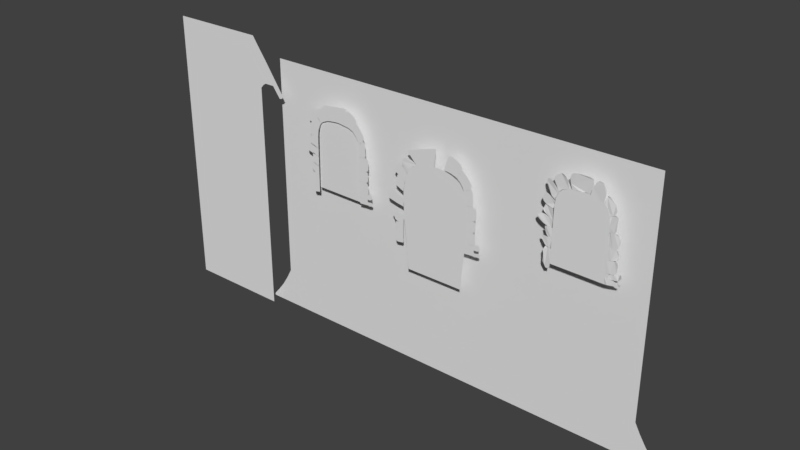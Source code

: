 # Source: Level2A_006.blend  (saved by Blender 2.79.0; exported with 4.5.12 LTS)
import bpy
from mathutils import Matrix  # noqa: F401  (used for matrix-valued properties, if any)

bpy.ops.wm.read_factory_settings(use_empty=True)
scene = bpy.context.scene
scene.name = 'Scene'

# ---- collections
col_collection_1 = bpy.data.collections.new('Collection 1'); scene.collection.children.link(col_collection_1)

# ---- world
world_world = bpy.data.worlds.new('World'); scene.world = world_world
world_world.color = (0.05088, 0.05088, 0.05088)
world_world.use_sun_shadow = False
world_world.sun_shadow_jitter_overblur = 0.0
world_world.cycles.sampling_method = 'MANUAL'

# ---- meshes
me_plane_007 = bpy.data.meshes.new('Plane.007')
me_plane_007.from_pydata([(1.009, -8.051, -6.671e-07), (5.286, -6.471, -5.267e-07), (1.217, -5.22, -5.998e-07), (3.877, -4.519, -5.375e-07), (2.422, -5.033, -5.73e-07), (1.93, -5.14, -5.849e-07), (2.905, -4.877, -5.634e-07), (1.114, -6.662, -6.349e-07), (1.006, -7.959, -6.66e-07), (3.183, -7.311, -5.983e-07), (1.122, -8.046, -6.648e-07), (1.03, -7.552, -6.57e-07), (1.733, -7.835, -6.457e-07), (4.297, -6.873, -5.632e-07), (4.647, -5.494, -5.32e-07), (5.321, -6.346, -5.272e-07), (5.185, -6.553, -5.341e-07), (5.233, -5.269, -0.02134), (6.112, -4.003, -0.001596), (3.942, -4.572, -0.01229), (5.321, -2.699, -0.03023), (6.016, -4.905, -0.03015), (6.166, -4.484, -0.01165), (5.682, -5.184, -0.03732), (4.753, -5.158, 0.004656), (4.325, -4.923, 0.01686), (4.278, -4.34, -0.03101), (4.026, -4.667, 0.007037), (4.072, -4.472, -0.02569), (4.738, -3.943, -0.04931), (4.598, -4.135, -0.03711), (4.955, -3.575, -0.06082), (5.068, -3.346, -0.0606), (5.913, -3.555, -0.005278), (5.675, -3.223, -0.016), (5.242, -2.863, -0.04738), (7.302, -2.707, -6.289e-07), (5.659, -1.449, -5.171e-07), (6.423, -4.246, -5.988e-07), (5.318, -2.708, -4.577e-07), (5.496, -2.123, -4.914e-07), (5.427, -2.341, -4.677e-07), (5.579, -1.872, -5.121e-07), (6.089, -3.803, -5.568e-07), (6.377, -4.211, -5.939e-07), (6.692, -4.037, -6.302e-07), (6.467, -4.218, -6.016e-07), (7.035, -3.422, -6.352e-07), (6.838, -2.29, -5.933e-07), (7.191, -3.008, -6.325e-07), (7.29, -2.796, -6.306e-07), (7.292, -2.613, -6.226e-07), (8.154, 2.004, -3.367e-07), (5.909, 2.646, -2.818e-07), (7.999, 0.4887, -3.576e-07), (5.897, 1.341, -2.782e-07), (7.546, 0.6362, -3.42e-07), (8.144, 0.9519, -3.548e-07), (8.044, 0.5422, -3.593e-07), (7.919, 0.4903, -3.553e-07), (8.241, 1.523, -3.468e-07), (6.917, 2.429, -3.015e-07), (8.232, 1.849, -3.407e-07), (8.046, 2.105, -3.309e-07), (8.181, 1.237, -3.508e-07), (8.117, 0.7385, -3.578e-07), (6.994, -0.4369, -5.539e-07), (5.959, 0.1916, -5.002e-07), (6.804, -2.212, -5.983e-07), (5.711, -1.466, -5.285e-07), (6.383, -1.958, -5.731e-07), (6.966, -1.492, -5.723e-07), (6.856, -2.168, -6.009e-07), (6.725, -2.195, -5.946e-07), (7.073, -0.9263, -5.647e-07), (6.302, 0.01653, -5.161e-07), (7.07, -0.5983, -5.585e-07), (6.888, -0.3279, -5.473e-07), (7.008, -1.208, -5.684e-07), (6.919, -1.874, -5.906e-07), (7.227, 5.164, -5.028e-08), (5.918, 5.651, -9.418e-09), (7.168, 3.749, -6.202e-08), (5.894, 4.215, -1.761e-08), (6.237, 4.117, -2.655e-08), (7.602, 4.27, -5.409e-08), (7.292, 3.826, -6.163e-08), (7.028, 3.8, -5.521e-08), (7.384, 4.783, -5.134e-08), (6.35, 5.583, -1.563e-08), (7.321, 4.911, -6.319e-08), (7.056, 5.287, -4.247e-08), (7.576, 4.518, -5.345e-08), (7.472, 4.045, -5.815e-08), (7.286, 5.046, -5.598e-08), (7.0, 8.7, 5.807e-07), (5.91, 7.839, 5.026e-07), (7.096, 5.472, 4.873e-07), (5.917, 5.654, 5.038e-07), (6.365, 5.58, 4.971e-07), (6.614, 5.47, 4.871e-07), (6.148, 5.619, 5.006e-07), (6.782, 5.42, 4.826e-07), (6.939, 5.437, 4.841e-07), (7.048, 7.086, 5.34e-07), (7.097, 7.873, 5.555e-07), (7.077, 6.279, 5.107e-07), (7.12, 8.329, 5.719e-07), (7.04, 6.678, 5.219e-07), (7.048, 7.464, 5.434e-07), (7.13, 5.86, 4.976e-07), (7.078, 8.524, 5.771e-07), (7.118, 8.101, 5.637e-07), (7.063, 7.669, 5.494e-07), (7.039, 7.275, 5.387e-07), (7.053, 6.882, 5.28e-07), (6.533, 8.724, 5.829e-07), (6.158, 8.655, 5.766e-07), (6.858, 8.762, 5.863e-07), (5.886, 8.428, 5.56e-07), (6.703, 8.759, 5.861e-07), (6.346, 8.687, 5.795e-07), (5.987, 8.634, 5.747e-07), (-0.1845, -5.241, -5.614e-07), (-2.128, -4.718, -5.14e-07), (-0.7005, -7.212, -5.406e-07), (-2.886, -6.401, -4.385e-07), (-1.209, -5.106, -5.492e-07), (-1.703, -4.911, -5.314e-07), (-0.8104, -5.174, -5.553e-07), (-2.83, -6.126, -4.448e-07), (-2.644, -6.796, -4.744e-07), (-2.802, -6.607, -4.572e-07), (-1.813, -7.468, -5.352e-07), (-2.276, -7.172, -5.084e-07), (-2.503, -6.99, -4.919e-07), (-1.439, -7.632, -5.501e-07), (-0.4654, -6.377, -5.504e-07), (-1.047, -7.66, -5.527e-07), (-0.9108, -7.571, -5.445e-07), (-1.205, -7.688, -5.552e-07), (-0.769, -7.453, -5.482e-07), (-4.212, -4.364, -2.539e-07), (-2.626, -5.693, -4.028e-07), (-3.077, -3.237, -3.797e-07), (-2.116, -4.719, -5.141e-07), (-2.689, -4.093, -4.573e-07), (-2.941, -3.625, -4.149e-07), (-2.427, -4.4, -4.852e-07), (-4.229, -4.1, -2.611e-07), (-3.915, -4.882, -3.009e-07), (-4.086, -4.671, -2.817e-07), (-3.273, -5.713, -3.762e-07), (-3.519, -5.449, -3.522e-07), (-3.692, -5.193, -3.291e-07), (-3.078, -5.921, -3.95e-07), (-2.469, -5.376, -4.596e-07), (-2.879, -6.06, -4.076e-07), (-2.793, -6.023, -4.042e-07), (-2.995, -6.026, -4.045e-07), (-2.724, -5.939, -4.108e-07), (-4.008, -3.613, -3.154e-07), (-4.153, -3.875, -2.9e-07), (-4.253, -4.233, -2.576e-07), (-3.595, -3.336, -3.395e-07), (-3.811, -3.458, -3.26e-07), (-3.379, -3.227, -3.543e-07), (-4.52, -1.812, -2.254e-08), (-3.49, -3.255, -1.818e-07), (-3.231, -0.9959, -1.766e-07), (-3.078, -3.232, -3.793e-07), (-3.207, -2.176, -2.836e-07), (-3.215, -1.666, -2.373e-07), (-3.154, -2.589, -3.21e-07), (-4.506, -1.439, -2.219e-08), (-4.468, -2.604, -9.435e-08), (-4.485, -2.237, -6.109e-08), (-4.361, -3.476, -1.734e-07), (-4.424, -3.262, -1.54e-07), (-4.459, -3.013, -1.314e-07), (-4.251, -3.607, -1.853e-07), (-3.38, -3.223, -2.645e-07), (-4.072, -3.647, -1.889e-07), (-3.905, -3.518, -1.772e-07), (-4.175, -3.652, -1.893e-07), (-3.689, -3.355, -1.767e-07), (-4.369, -1.166, -9.363e-08), (-4.446, -1.338, -6.001e-08), (-4.518, -1.543, -1.377e-08), (-3.713, -1.056, -1.328e-07), (-3.961, -1.092, -1.115e-07), (-3.468, -1.01, -1.533e-07), (-4.439, -1.276, -7.894e-08), (-4.474, -1.405, -4.147e-08), (-4.19, -1.114, -1.012e-07), (-3.244, 1.202, 4.33e-07), (-4.885, 0.8536, 3.99e-07), (-3.228, -0.9472, 4.218e-07), (-4.927, -0.9489, 4.197e-07), (-3.712, -1.041, 4.133e-07), (-3.47, -0.9906, 4.178e-07), (-4.431, -1.157, 4.027e-07), (-4.086, -1.089, 4.089e-07), (-4.722, -1.057, 4.118e-07), (-4.576, -1.107, 4.072e-07), (-4.868, -1.007, 4.163e-07), (-5.03, -0.4666, 4.209e-07), (-4.963, -0.8706, 4.209e-07), (-5.056, 0.4644, 4.179e-07), (-5.012, -0.6686, 4.209e-07), (-5.061, 0.04784, 4.209e-07), (-5.002, 0.7454, 4.064e-07), (-4.704, 0.972, 4.04e-07), (-4.526, 1.068, 4.127e-07), (-3.885, 1.148, 4.24e-07), (-4.206, 1.118, 4.193e-07), (-3.228, 2.579, 6.266e-07), (-4.941, 2.484, 5.983e-07), (-3.211, 1.228, 5.805e-07), (-4.932, 1.105, 5.674e-07), (-3.695, 1.169, 5.705e-07), (-3.453, 1.2, 5.759e-07), (-4.414, 1.095, 5.58e-07), (-4.07, 1.138, 5.653e-07), (-4.719, 1.039, 5.579e-07), (-4.571, 1.065, 5.577e-07), (-4.832, 1.049, 5.613e-07), (-4.962, 1.53, 5.874e-07), (-4.952, 1.268, 5.801e-07), (-4.977, 2.123, 6.003e-07), (-4.952, 1.403, 5.841e-07), (-4.968, 1.853, 5.958e-07), (-4.993, 2.37, 5.998e-07), (-4.866, 2.626, 6.113e-07), (-4.723, 2.735, 6.26e-07), (-3.92, 2.867, 6.449e-07), (-4.614, 2.823, 6.385e-07), (-3.246, 2.908, 6.531e-07), (-4.267, 2.849, 6.415e-07), (-3.262, 4.409, 7.925e-07), (-5.044, 4.474, 7.786e-07), (-3.243, 2.932, 7.35e-07), (-4.89, 3.035, 7.424e-07), (-3.704, 2.882, 7.258e-07), (-3.469, 2.909, 7.308e-07), (-4.451, 2.842, 7.163e-07), (-4.107, 2.852, 7.207e-07), (-4.747, 2.874, 7.243e-07), (-4.601, 2.832, 7.179e-07), (-4.832, 2.956, 7.342e-07), (-4.966, 3.36, 7.533e-07), (-4.914, 3.117, 7.477e-07), (-5.012, 3.953, 7.662e-07), (-4.949, 3.238, 7.504e-07), (-4.994, 3.683, 7.616e-07), (-5.028, 4.2, 7.657e-07), (-5.025, 4.561, 7.867e-07), (-4.965, 4.637, 7.984e-07), (-3.945, 4.867, 8.262e-07), (-4.812, 4.735, 8.118e-07), (-3.286, 4.907, 8.343e-07), (-4.292, 4.849, 8.229e-07), (-3.312, 5.618, 4.401e-07), (-5.665, 5.222, 3.748e-07), (-3.275, 4.888, 4.236e-07), (-5.606, 4.584, 4.255e-07), (-4.703, 4.737, 4.274e-07), (-3.874, 4.869, 4.293e-07), (-3.574, 4.881, 4.267e-07), (-4.176, 4.844, 4.307e-07), (-5.167, 4.556, 4.17e-07), (-4.945, 4.655, 4.23e-07), (-5.326, 4.479, 4.129e-07), (-5.255, 4.51, 4.143e-07), (-5.496, 4.504, 4.167e-07), (-5.411, 4.48, 4.138e-07), (-5.561, 4.533, 4.201e-07), (-5.666, 4.907, 4.005e-07), (-5.64, 4.748, 4.132e-07), (-5.684, 5.073, 3.884e-07), (-5.687, 5.147, 3.816e-07), (-5.014, 5.504, 4.15e-07), (-5.484, 5.415, 3.997e-07), (-3.902, 5.577, 4.29e-07), (-5.61, 5.338, 3.89e-07), (-4.199, 5.549, 4.228e-07), (-5.332, 5.482, 4.094e-07), (-3.604, 5.599, 4.346e-07), (-3.337, 6.561, 5.124e-07), (-5.779, 6.164, 4.471e-07), (-3.316, 5.624, 4.904e-07), (-5.43, 5.814, 5.37e-07), (-4.816, 5.516, 4.98e-07), (-3.899, 5.582, 4.939e-07), (-3.597, 5.611, 4.929e-07), (-4.196, 5.554, 4.951e-07), (-4.867, 5.806, 5.303e-07), (-4.85, 5.665, 5.145e-07), (-4.996, 5.905, 5.422e-07), (-4.904, 5.877, 5.382e-07), (-5.174, 5.873, 5.408e-07), (-5.09, 5.901, 5.427e-07), (-5.297, 5.831, 5.378e-07), (-5.67, 5.839, 4.884e-07), (-5.547, 5.805, 5.09e-07), (-5.784, 5.928, 4.66e-07), (-5.795, 6.087, 4.536e-07), (-5.039, 6.446, 4.873e-07), (-5.558, 6.357, 4.688e-07), (-3.927, 6.52, 5.013e-07), (-5.724, 6.28, 4.613e-07), (-4.224, 6.492, 4.951e-07), (-5.357, 6.425, 4.817e-07), (-3.629, 6.541, 5.069e-07), (-5.743, 5.874, 4.746e-07), (-5.799, 6.004, 4.595e-07), (-4.508, 5.536, 5.055e-07), (-4.361, 5.547, 4.96e-07), (-4.693, 5.522, 4.969e-07)], [], [(0, 8, 11, 7, 2, 5, 4, 6, 3, 14, 15, 1, 16, 13, 9, 12, 10), (17, 24, 25, 27, 19, 28, 26, 30, 29, 31, 32, 35, 20, 34, 33, 18, 22, 21, 23), (36, 50, 49, 47, 45, 46, 38, 44, 43, 39, 41, 40, 42, 37, 48, 51), (52, 62, 60, 64, 57, 65, 58, 54, 59, 56, 55, 53, 61, 63), (66, 76, 74, 78, 71, 79, 72, 68, 73, 70, 69, 67, 75, 77), (80, 94, 90, 88, 92, 85, 93, 86, 82, 87, 84, 83, 81, 89, 91), (95, 111, 107, 112, 105, 113, 109, 114, 104, 115, 108, 106, 110, 97, 103, 102, 100, 99, 101, 98, 96, 119, 122, 117, 121, 116, 120, 118), (123, 137, 125, 141, 139, 138, 140, 136, 133, 134, 135, 131, 132, 126, 130, 124, 128, 127, 129), (145, 156, 143, 160, 158, 157, 159, 155, 152, 153, 154, 150, 151, 142, 163, 149, 162, 161, 165, 164, 166, 144, 147, 146, 148), (170, 181, 168, 185, 183, 182, 184, 180, 177, 178, 179, 175, 176, 167, 188, 174, 193, 187, 192, 186, 194, 190, 189, 191, 169, 172, 171, 173), (195, 197, 200, 199, 202, 201, 204, 203, 205, 198, 207, 209, 206, 210, 208, 211, 196, 212, 213, 215, 214), (216, 218, 221, 220, 223, 222, 225, 224, 226, 219, 228, 230, 227, 231, 229, 232, 217, 233, 234, 236, 238, 235, 237), (239, 241, 244, 243, 246, 245, 248, 247, 249, 242, 251, 253, 250, 254, 252, 255, 240, 256, 257, 259, 261, 258, 260), (262, 264, 268, 267, 269, 266, 271, 270, 273, 272, 275, 274, 276, 265, 278, 277, 279, 280, 263, 284, 282, 286, 281, 285, 283, 287), (288, 290, 294, 293, 295, 317, 316, 318, 292, 297, 296, 299, 298, 301, 300, 302, 291, 304, 303, 314, 305, 315, 306, 289, 310, 308, 312, 307, 311, 309, 313)])
me_plane_007.use_remesh_preserve_volume = False
me_plane_007.use_remesh_preserve_attributes = False
me_plane_007.use_mirror_vertex_groups = False
me_plane_007.update()
me_plane_006 = bpy.data.meshes.new('Plane.006')
me_plane_006.from_pydata([(-0.7859, -1.0, 0.0), (0.7859, -1.0, 0.0), (-0.7817, 0.9229, 3.369e-09), (0.7817, 0.9229, 3.369e-09), (0.0, 1.15, -6.548e-09), (-0.4899, 1.095, -4.132e-09), (0.4899, 1.095, -4.132e-09), (-0.6903, 1.017, -7.629e-10), (0.25, 1.138, -6.04e-09), (-0.25, 1.138, -6.04e-09), (0.6903, 1.017, -7.629e-10), (-0.743, 0.968, 1.399e-09), (0.125, 1.145, -6.357e-09), (-0.375, 1.119, -5.213e-09), (0.5926, 1.058, -2.543e-09), (-0.5926, 1.058, -2.543e-09), (0.375, 1.119, -5.213e-09), (-0.125, 1.145, -6.357e-09), (0.743, 0.968, 1.399e-09), (-0.92, 0.0, -8.882e-16), (-0.8394, -0.5, 0.0), (-0.9426, 0.5, 8.882e-16), (0.92, 0.0, -8.882e-16), (0.9426, 0.5, 8.882e-16), (0.8394, -0.5, 0.0), (0.8864, 0.7115, 1.685e-09), (0.8396, 0.8172, 2.527e-09), (0.92, 0.6057, 8.424e-10), (-0.8887, 0.7115, 1.685e-09), (-0.9222, 0.6057, 8.424e-10), (-0.8418, 0.8172, 2.527e-09)], [], [(0, 1, 24, 22, 23, 27, 25, 26, 3, 18, 10, 14, 6, 16, 8, 12, 4, 17, 9, 13, 5, 15, 7, 11, 2, 30, 28, 29, 21, 19, 20)])
me_plane_006.use_remesh_preserve_volume = False
me_plane_006.use_remesh_preserve_attributes = False
me_plane_006.use_mirror_vertex_groups = False
me_plane_006.update()
me_plane_005 = bpy.data.meshes.new('Plane.005')
me_plane_005.from_pydata([(-0.8459, -0.9394, -2.648e-09), (0.7534, -0.9587, -1.807e-09), (-0.8224, 0.6745, 1.423e-08), (0.73, 0.6745, 1.423e-08), (-0.04622, 1.294, -1.286e-08), (-0.446, 1.249, -1.09e-08), (0.3536, 1.249, -1.09e-08), (-0.7654, 0.9674, 1.427e-09), (0.1787, 1.274, -1.197e-08), (-0.2711, 1.278, -1.217e-08), (0.6729, 0.9674, 1.427e-09), (-0.1462, 1.289, -1.263e-08), (0.05373, 1.289, -1.263e-08), (0.7147, 0.8209, 7.827e-09), (-0.8071, 0.8209, 7.827e-09), (0.7031, 0.8942, 4.627e-09), (-0.7955, 0.8942, 4.627e-09), (0.599, 1.108, -4.735e-09), (0.5234, 1.179, -7.815e-09), (0.6445, 1.038, -1.654e-09), (-0.6914, 1.108, -4.735e-09), (-0.7369, 1.038, -1.654e-09), (-0.6159, 1.179, -7.815e-09)], [], [(0, 1, 3, 13, 15, 10, 19, 17, 18, 6, 8, 12, 4, 11, 9, 5, 22, 20, 21, 7, 16, 14, 2)])
me_plane_005.use_remesh_preserve_volume = False
me_plane_005.use_remesh_preserve_attributes = False
me_plane_005.use_mirror_vertex_groups = False
me_plane_005.update()
me_plane_003 = bpy.data.meshes.new('Plane.003')
me_plane_003.from_pydata([(-1.907, -1.605, -5.655e-08), (2.552, -1.113, -1.486e-08), (-1.212, 1.114, 5.476e-10), (1.513, 1.144, 1.974e-09), (0.0, 1.0, 0.0), (-0.5, 1.016, -7.203e-10), (0.5, 1.033, -1.441e-09), (-1.562, -0.2713, -2.946e-08), (-1.894, -1.514, -5.56e-08), (0.3486, -1.417, -3.779e-08), (-1.795, -1.627, -5.685e-08), (-1.8, -1.122, -4.79e-08), (-1.161, -1.572, -5.182e-08), (1.515, -1.263, -2.844e-08), (2.097, 0.0001931, -7.814e-09), (2.608, -0.9995, -1.637e-08), (2.439, -1.168, -1.986e-08), (3.875, 3.423, 5.941e-08), (3.32, 2.037, -6.622e-08), (5.927, 1.49, 3.489e-08), (4.742, 0.03451, -9.856e-08), (3.7, 2.815, 4.313e-09), (3.525, 2.371, -3.593e-08), (3.84, 3.122, 3.211e-08), (5.188, 0.3523, -6.821e-08), (4.303, 0.6146, -8.984e-08), (4.669, 0.08477, -9.864e-08), (4.844, 0.05066, -9.555e-08), (5.557, 0.9552, -1.356e-08), (4.918, 2.485, 4.973e-08), (4.388, 2.968, 5.586e-08), (5.437, 2.019, 4.515e-08), (3.319, 2.034, 8.987e-08), (1.517, 1.167, 1.127e-08), (4.506, 0.2599, 1.163e-07), (2.634, -0.9633, 4.934e-09), (2.352, 1.407, 3.306e-08), (1.953, 1.237, 1.76e-08), (2.874, 1.619, 5.225e-08), (3.707, 1.407, 1.018e-07), (4.245, 0.7014, 1.199e-07), (4.114, -0.05687, 8.923e-08), (4.498, 0.3104, 1.161e-07), (4.445, 0.2192, 1.143e-07), (3.305, -0.4221, 5.612e-08), (3.728, -0.2148, 7.492e-08), (2.984, -0.6789, 3.285e-08), (2.849, -0.8216, 1.992e-08), (2.273, -0.3425, 5.44e-09), (2.575, -0.91, 3.357e-09), (2.752, -0.9234, 1.068e-08), (5.814, 3.949, -5.64e-08), (3.977, 4.74, 1.318e-08), (5.243, 2.216, -4.384e-08), (3.88, 3.422, 6.729e-08), (3.943, 4.04, 3.65e-08), (3.917, 3.81, 5.899e-08), (3.978, 4.307, 1.725e-08), (4.836, 2.56, -1.092e-08), (5.193, 2.238, -4.011e-08), (5.467, 2.491, -6.932e-08), (5.281, 2.254, -4.564e-08), (5.687, 3.181, -6.744e-08), (5.283, 4.233, -3.284e-08), (5.762, 3.626, -6.192e-08), (5.819, 3.859, -5.811e-08), (5.786, 4.037, -5.054e-08), (5.534, 5.754, -9.943e-09), (3.996, 6.326, 3.859e-08), (5.35, 4.231, -3.155e-08), (3.984, 4.736, 1.639e-08), (4.897, 4.378, -1.6e-08), (5.497, 4.733, -2.526e-08), (5.387, 4.306, -3.126e-08), (5.269, 4.233, -2.923e-08), (5.571, 5.304, -1.722e-08), (4.999, 5.983, 7.441e-09), (5.554, 5.611, -1.291e-08), (5.431, 5.835, -5.949e-09), (5.534, 5.019, -2.124e-08), (5.47, 4.52, -2.826e-08), (6.247, 6.961, 9.951e-08), (4.002, 7.603, 1.544e-07), (6.093, 5.446, 7.856e-08), (3.991, 6.298, 1.58e-07), (5.64, 5.593, 9.412e-08), (6.238, 5.909, 8.133e-08), (6.138, 5.499, 7.687e-08), (6.012, 5.447, 8.089e-08), (6.335, 6.48, 8.936e-08), (5.01, 7.386, 1.347e-07), (6.326, 6.806, 9.547e-08), (6.14, 7.062, 1.053e-07), (6.275, 6.195, 8.534e-08), (6.211, 5.696, 7.832e-08), (5.103, 8.818, 2.678e-07), (3.995, 9.233, 3.02e-07), (5.162, 7.235, 2.408e-07), (3.981, 7.549, 2.714e-07), (4.709, 7.383, 2.563e-07), (5.223, 7.772, 2.502e-07), (5.207, 7.289, 2.391e-07), (5.082, 7.237, 2.431e-07), (5.249, 8.351, 2.589e-07), (4.358, 9.128, 2.925e-07), (5.2, 8.673, 2.647e-07), (4.984, 8.904, 2.723e-07), (5.224, 8.06, 2.544e-07), (5.222, 7.557, 2.47e-07), (5.321, 10.12, 3.859e-07), (4.012, 10.61, 4.267e-07), (5.262, 8.706, 3.741e-07), (3.988, 9.172, 4.186e-07), (4.331, 9.074, 4.096e-07), (5.695, 9.227, 3.821e-07), (5.386, 8.783, 3.745e-07), (5.122, 8.757, 3.809e-07), (5.477, 9.74, 3.848e-07), (4.444, 10.54, 4.205e-07), (5.415, 9.868, 3.73e-07), (5.149, 10.24, 3.937e-07), (5.67, 9.475, 3.827e-07), (5.566, 9.002, 3.78e-07), (5.38, 10.0, 3.802e-07), (5.094, 13.66, 1.017e-06), (4.003, 12.8, 9.388e-07), (5.19, 10.43, 9.235e-07), (4.011, 10.61, 9.4e-07), (4.458, 10.54, 9.332e-07), (4.708, 10.43, 9.233e-07), (4.241, 10.58, 9.368e-07), (4.875, 10.38, 9.187e-07), (5.032, 10.39, 9.203e-07), (5.142, 12.04, 9.702e-07), (5.191, 12.83, 9.917e-07), (5.17, 11.24, 9.468e-07), (5.213, 13.29, 1.008e-06), (5.133, 11.64, 9.581e-07), (5.141, 12.42, 9.796e-07), (5.224, 10.82, 9.337e-07), (5.172, 13.48, 1.013e-06), (5.211, 13.06, 9.999e-07), (5.157, 12.63, 9.856e-07), (5.132, 12.23, 9.749e-07), (5.147, 11.84, 9.641e-07), (4.627, 13.68, 1.019e-06), (4.252, 13.61, 1.013e-06), (4.952, 13.72, 1.022e-06), (3.98, 13.39, 9.922e-07), (4.797, 13.72, 1.022e-06), (4.44, 13.64, 1.016e-06), (4.081, 13.59, 1.011e-06), (-1.22, 1.126, -2.857e-08), (-3.163, 1.649, 1.883e-08), (-1.736, -0.8458, -7.759e-09), (-3.921, -0.0343, 9.43e-08), (-2.244, 1.26, -1.637e-08), (-2.738, 1.456, 1.38e-09), (-1.845, 1.193, -2.247e-08), (-3.865, 0.2405, 8.799e-08), (-3.679, -0.4298, 5.845e-08), (-3.837, -0.2399, 7.566e-08), (-2.848, -1.101, -2.388e-09), (-3.311, -0.8049, 2.445e-08), (-3.538, -0.6233, 4.091e-08), (-2.474, -1.265, -1.725e-08), (-1.5, -0.01078, -1.758e-08), (-2.083, -1.294, -1.984e-08), (-1.946, -1.204, -1.173e-08), (-2.24, -1.322, -2.241e-08), (-1.804, -1.087, -1.535e-08), (-5.248, 2.002, 2.789e-07), (-3.661, 0.674, 1.3e-07), (-4.112, 3.13, 1.531e-07), (-3.151, 1.647, 1.872e-08), (-3.724, 2.274, 7.553e-08), (-3.976, 2.742, 1.179e-07), (-3.462, 1.966, 4.763e-08), (-5.264, 2.267, 2.717e-07), (-4.95, 1.484, 2.32e-07), (-5.121, 1.695, 2.511e-07), (-4.308, 0.6536, 1.567e-07), (-4.554, 0.9175, 1.806e-07), (-4.727, 1.173, 2.038e-07), (-4.113, 0.4454, 1.378e-07), (-3.504, 0.9908, 7.321e-08), (-3.915, 0.3071, 1.253e-07), (-3.828, 0.3438, 1.286e-07), (-4.03, 0.3405, 1.283e-07), (-3.76, 0.4281, 1.22e-07), (-5.043, 2.754, 2.174e-07), (-5.188, 2.491, 2.428e-07), (-5.288, 2.134, 2.752e-07), (-4.63, 3.031, 1.933e-07), (-4.846, 2.909, 2.068e-07), (-4.414, 3.139, 1.786e-07), (-5.555, 4.555, 5.103e-07), (-4.525, 3.112, 3.51e-07), (-4.266, 5.371, 3.562e-07), (-4.113, 3.135, 1.535e-07), (-4.243, 4.19, 2.492e-07), (-4.25, 4.701, 2.955e-07), (-4.189, 3.777, 2.118e-07), (-5.542, 4.928, 5.106e-07), (-5.503, 3.762, 4.385e-07), (-5.52, 4.129, 4.717e-07), (-5.396, 2.89, 3.594e-07), (-5.459, 3.104, 3.788e-07), (-5.494, 3.354, 4.015e-07), (-5.286, 2.759, 3.475e-07), (-4.415, 3.143, 2.683e-07), (-5.107, 2.719, 3.439e-07), (-4.94, 2.849, 3.557e-07), (-5.21, 2.715, 3.435e-07), (-4.724, 3.012, 3.562e-07), (-5.404, 5.2, 4.392e-07), (-5.481, 5.028, 4.728e-07), (-5.553, 4.824, 5.191e-07), (-4.748, 5.311, 4e-07), (-4.996, 5.275, 4.213e-07), (-4.504, 5.356, 3.795e-07), (-5.474, 5.091, 4.539e-07), (-5.509, 4.962, 4.914e-07), (-5.225, 5.253, 4.317e-07), (-4.279, 7.569, 9.658e-07), (-5.92, 7.22, 9.318e-07), (-4.263, 5.419, 9.546e-07), (-5.962, 5.418, 9.525e-07), (-4.747, 5.326, 9.461e-07), (-4.505, 5.376, 9.506e-07), (-5.466, 5.209, 9.355e-07), (-5.121, 5.278, 9.417e-07), (-5.757, 5.309, 9.446e-07), (-5.612, 5.259, 9.401e-07), (-5.903, 5.359, 9.491e-07), (-6.065, 5.9, 9.537e-07), (-5.998, 5.496, 9.537e-07), (-6.091, 6.831, 9.507e-07), (-6.047, 5.698, 9.537e-07), (-6.096, 6.415, 9.537e-07), (-6.037, 7.112, 9.393e-07), (-5.739, 7.339, 9.368e-07), (-5.561, 7.434, 9.455e-07), (-4.92, 7.515, 9.569e-07), (-5.241, 7.485, 9.521e-07), (-4.263, 8.945, 1.159e-06), (-5.976, 8.851, 1.131e-06), (-4.246, 7.594, 1.113e-06), (-5.967, 7.472, 1.1e-06), (-4.73, 7.536, 1.103e-06), (-4.488, 7.567, 1.109e-06), (-5.449, 7.462, 1.091e-06), (-5.105, 7.505, 1.098e-06), (-5.754, 7.406, 1.091e-06), (-5.606, 7.431, 1.091e-06), (-5.867, 7.416, 1.094e-06), (-5.997, 7.896, 1.12e-06), (-5.987, 7.634, 1.113e-06), (-6.012, 8.49, 1.133e-06), (-5.987, 7.769, 1.117e-06), (-6.003, 8.22, 1.129e-06), (-6.028, 8.737, 1.133e-06), (-5.901, 8.993, 1.144e-06), (-5.758, 9.102, 1.159e-06), (-4.955, 9.233, 1.178e-06), (-5.649, 9.19, 1.171e-06), (-4.281, 9.275, 1.186e-06), (-5.302, 9.216, 1.174e-06), (-4.297, 10.78, 1.325e-06), (-6.079, 10.84, 1.311e-06), (-4.278, 9.298, 1.268e-06), (-5.925, 9.402, 1.275e-06), (-4.739, 9.249, 1.259e-06), (-4.504, 9.276, 1.264e-06), (-5.486, 9.208, 1.249e-06), (-5.142, 9.219, 1.253e-06), (-5.782, 9.241, 1.257e-06), (-5.636, 9.199, 1.251e-06), (-5.867, 9.323, 1.267e-06), (-6.001, 9.727, 1.286e-06), (-5.949, 9.483, 1.281e-06), (-6.047, 10.32, 1.299e-06), (-5.984, 9.604, 1.283e-06), (-6.029, 10.05, 1.294e-06), (-6.063, 10.57, 1.298e-06), (-6.06, 10.93, 1.32e-06), (-6.001, 11.0, 1.331e-06), (-4.98, 11.23, 1.359e-06), (-5.847, 11.1, 1.345e-06), (-4.321, 11.27, 1.367e-06), (-5.327, 11.22, 1.356e-06), (-4.347, 11.98, 9.729e-07), (-6.7, 11.59, 9.076e-07), (-4.31, 11.25, 9.565e-07), (-6.642, 10.95, 9.583e-07), (-5.738, 11.1, 9.602e-07), (-4.909, 11.24, 9.621e-07), (-4.609, 11.25, 9.596e-07), (-5.211, 11.21, 9.635e-07), (-6.202, 10.92, 9.498e-07), (-5.98, 11.02, 9.558e-07), (-6.361, 10.85, 9.457e-07), (-6.29, 10.88, 9.471e-07), (-6.531, 10.87, 9.495e-07), (-6.446, 10.85, 9.466e-07), (-6.596, 10.9, 9.529e-07), (-6.701, 11.27, 9.333e-07), (-6.675, 11.11, 9.46e-07), (-6.719, 11.44, 9.213e-07), (-6.722, 11.51, 9.144e-07), (-6.049, 11.87, 9.479e-07), (-6.519, 11.78, 9.325e-07), (-4.938, 11.94, 9.618e-07), (-6.645, 11.7, 9.218e-07), (-5.234, 11.92, 9.556e-07), (-6.367, 11.85, 9.422e-07), (-4.639, 11.97, 9.675e-07), (-4.372, 12.93, 1.045e-06), (-6.814, 12.53, 9.799e-07), (-4.351, 11.99, 1.023e-06), (-6.466, 12.18, 1.07e-06), (-5.851, 11.88, 1.031e-06), (-4.934, 11.95, 1.027e-06), (-4.632, 11.98, 1.026e-06), (-5.231, 11.92, 1.028e-06), (-5.902, 12.17, 1.063e-06), (-5.885, 12.03, 1.047e-06), (-6.031, 12.27, 1.075e-06), (-5.939, 12.24, 1.071e-06), (-6.21, 12.24, 1.074e-06), (-6.125, 12.27, 1.075e-06), (-6.332, 12.2, 1.071e-06), (-6.705, 12.21, 1.021e-06), (-6.582, 12.17, 1.042e-06), (-6.82, 12.3, 9.989e-07), (-6.83, 12.45, 9.864e-07), (-6.074, 12.81, 1.02e-06), (-6.593, 12.72, 1.002e-06), (-4.962, 12.89, 1.034e-06), (-6.759, 12.65, 9.941e-07), (-5.259, 12.86, 1.028e-06), (-6.392, 12.79, 1.015e-06), (-4.664, 12.91, 1.04e-06), (-6.778, 12.24, 1.007e-06), (-6.834, 12.37, 9.923e-07), (-5.543, 11.9, 1.038e-06), (-5.397, 11.91, 1.029e-06), (-5.728, 11.89, 1.03e-06), (-43.45, -2.748, -0.05703), (-40.34, -2.322, 0.000461), (-43.26, -0.4469, -0.01817), (-40.63, -0.31, -0.00804), (-42.15, -0.4732, -0.03513), (-42.65, -0.5221, 0.0536), (-41.64, -0.4691, -0.05968), (-43.67, -1.777, 0.0009946), (-43.62, -2.551, -0.008963), (-41.94, -2.828, -0.1087), (-43.11, -2.825, -0.1056), (-43.68, -2.213, 0.01048), (-42.6, -2.837, -0.1251), (-41.25, -2.787, -0.07198), (-40.38, -1.092, 0.01714), (-40.25, -1.79, 0.02056), (-40.68, -2.646, -0.0328), (-38.19, 1.894, 0.01225), (-38.82, 0.5427, 0.01883), (-36.97, -0.0897, 0.01571), (-37.5, -0.8958, -0.1018), (-38.46, 1.325, -0.06833), (-38.58, 0.8693, 0.02938), (-38.24, 1.603, -0.03175), (-36.98, -0.8274, -0.03828), (-38.33, -0.07304, -0.05439), (-37.88, -0.5816, -0.09814), (-37.19, -0.9731, -0.07556), (-36.9, -0.5128, -0.005574), (-37.42, 0.918, 0.01821), (-37.71, 1.453, 0.001543), (-37.16, 0.397, 0.02399), (-38.74, 0.5336, -0.06437), (-40.53, -0.2971, 0.03152), (-37.87, -1.153, 0.055), (-39.65, -1.905, -0.1414), (-39.74, -0.1154, -0.01046), (-40.2, -0.285, -0.02015), (-39.23, 0.07098, -0.02481), (-38.39, -0.1054, 2.378e-05), (-38.12, -0.5107, 0.03583), (-38.17, -1.605, 0.05922), (-37.92, -0.8652, 0.05443), (-37.97, -1.391, 0.05233), (-38.67, -1.968, 0.05819), (-38.43, -1.8, 0.06908), (-38.9, -2.092, 0.008896), (-39.12, -2.147, -0.06695), (-40.23, -0.9732, -0.0356), (-39.93, -1.53, -0.1009), (-39.37, -2.099, -0.1294), (-36.55, 2.52, -0.005946), (-38.08, 3.183, -0.05451), (-37.09, 1.152, -0.08227), (-38.22, 1.996, -0.006249), (-38.16, 2.466, 0.05798), (-38.18, 2.284, -0.0006131), (-38.17, 2.811, 0.006849), (-37.77, 1.625, -0.02859), (-37.39, 1.323, -0.05641), (-36.7, 1.303, -0.09023), (-36.87, 1.15, -0.09378), (-36.55, 1.56, -0.08147), (-37.41, 3.015, 0.002335), (-36.44, 1.87, -0.06958), (-36.42, 2.199, -0.04438), (-36.88, 2.799, 0.01957), (-36.74, 4.101, 0.05661), (-38.09, 4.847, 0.02789), (-36.95, 2.944, 0.1523), (-38.08, 3.261, -0.03263), (-37.63, 3.122, 0.03416), (-36.63, 3.278, 0.1615), (-36.78, 2.965, 0.1868), (-37.23, 3.007, 0.09808), (-36.53, 3.692, 0.06119), (-37.54, 4.6, 0.06556), (-36.57, 3.884, 0.04346), (-37.08, 4.346, 0.07414), (-36.57, 3.493, 0.1089), (-36.7, 3.083, 0.1914), (-36.3, 5.433, -0.04053), (-38.01, 6.129, 0.02294), (-36.43, 4.267, 0.01672), (-38.14, 4.754, -0.02963), (-37.45, 4.541, 0.02844), (-35.84, 4.527, -0.1106), (-36.14, 4.265, -0.04374), (-36.86, 4.367, 0.04813), (-35.81, 4.952, -0.05922), (-37.36, 5.912, -0.02776), (-35.97, 5.186, -0.03861), (-36.77, 5.68, -0.04709), (-35.78, 4.731, -0.09185), (-35.95, 4.361, -0.09475), (-37.33, 7.351, 0.06431), (-38.1, 7.651, -0.0104), (-37.12, 5.973, -0.005947), (-38.14, 6.01, 0.04262), (-37.71, 5.977, 0.01274), (-36.98, 6.323, 0.03006), (-37.0, 6.022, -0.004856), (-37.35, 5.962, -0.002874), (-37.07, 6.884, 0.09084), (-37.77, 7.617, -0.007014), (-37.17, 7.148, 0.08813), (-37.53, 7.499, 0.03049), (-37.02, 6.59, 0.0668), (-36.97, 6.131, 0.003895), (-37.13, 8.704, 0.0005675), (-38.03, 9.08, -0.02486), (-36.99, 7.402, -0.02116), (-38.12, 7.661, 0.006719), (-37.8, 7.526, -0.05499), (-36.52, 7.616, 0.02086), (-36.71, 7.428, 0.004873), (-37.36, 7.44, -0.04233), (-36.68, 7.973, -8.943e-05), (-37.71, 9.002, 0.005984), (-36.8, 8.222, 0.000867), (-37.39, 8.874, -0.0003698), (-36.57, 7.768, 0.008476), (-36.56, 7.504, 0.02191), (-36.94, 8.48, 0.003137), (-37.14, 11.83, 0.1249), (-38.08, 11.28, 0.03076), (-37.05, 9.342, -0.1103), (-38.11, 9.108, 0.02362), (-37.58, 9.066, 0.009935), (-37.4, 8.9, -0.009396), (-37.78, 9.006, 0.002682), (-37.26, 8.889, -0.002393), (-37.14, 9.128, -0.06073), (-37.0, 10.46, -0.03524), (-36.89, 11.23, 0.07352), (-37.01, 9.726, -0.1235), (-36.95, 11.51, 0.1004), (-37.02, 9.953, -0.09484), (-36.94, 10.89, 0.03485), (-37.01, 9.532, -0.1337), (-37.03, 11.67, 0.1169), (-36.9, 11.37, 0.08538), (-36.92, 11.07, 0.05924), (-36.97, 10.69, 0.0001404), (-37.02, 10.21, -0.06529), (-37.47, 12.14, 0.04384), (-37.89, 12.01, -0.007143), (-37.25, 11.97, 0.1121), (-38.11, 11.83, -0.05916), (-37.35, 12.08, 0.07975), (-37.59, 12.16, 0.01508), (-38.02, 12.07, 0.001474), (-43.31, -0.3924, 0.0002856), (-45.26, 0.1348, -0.01567), (-43.79, -1.885, -0.001984), (-45.54, -1.069, -0.06275), (-44.34, -0.1959, 0.03729), (-44.83, -0.07564, -0.00556), (-43.93, -0.3088, 0.003654), (-45.43, -0.5044, -0.05018), (-45.49, -1.903, -0.05512), (-45.56, -1.531, -0.05703), (-44.98, -2.571, -0.1054), (-45.19, -2.427, -0.09316), (-45.36, -2.203, -0.07011), (-44.75, -2.646, -0.09598), (-43.6, -1.512, 0.0007936), (-44.35, -2.607, -0.03835), (-44.17, -2.46, -0.016), (-44.54, -2.661, -0.06912), (-43.99, -2.213, -0.005615), (-47.17, 0.3353, 0.0488), (-45.76, -0.7874, 0.05893), (-46.22, 1.627, 0.0009778), (-45.29, 0.1405, -0.01002), (-45.86, 0.7623, 0.0629), (-46.08, 1.247, 0.0432), (-45.59, 0.4766, 0.02884), (-47.25, 0.7591, -0.03551), (-46.95, -0.0891, 0.1253), (-47.08, 0.1237, 0.09554), (-46.4, -0.6772, 0.1018), (-46.6, -0.5013, 0.1275), (-46.79, -0.3012, 0.1352), (-46.23, -0.8263, 0.06053), (-45.6, -0.5211, 0.01242), (-45.95, -1.012, -0.02056), (-45.84, -1.002, -0.02986), (-46.09, -0.945, 0.01478), (-45.78, -0.9163, -0.001048), (-47.11, 1.18, -0.02863), (-47.21, 0.9689, -0.04608), (-47.23, 0.5476, -0.0004819), (-46.74, 1.514, -0.008855), (-46.95, 1.393, 0.009522), (-46.55, 1.644, -0.01617), (-47.56, 2.763, 0.05583), (-46.59, 1.627, 0.07293), (-46.4, 3.889, -0.01007), (-46.22, 1.61, -0.01852), (-46.4, 2.671, -0.001377), (-46.41, 3.22, -0.03463), (-46.28, 2.259, -0.005728), (-47.56, 3.208, 0.03492), (-47.54, 2.223, -0.02221), (-47.55, 2.505, 0.02266), (-47.55, 1.591, -0.06938), (-47.56, 1.778, -0.07736), (-47.55, 1.996, -0.05982), (-47.5, 1.454, -0.04783), (-46.53, 1.623, 0.02462), (-47.22, 1.323, -0.03234), (-47.02, 1.297, -0.04726), (-47.39, 1.369, -0.03158), (-46.84, 1.428, -0.002592), (-47.38, 3.506, -0.07722), (-47.53, 3.373, -0.067), (-47.57, 2.993, 0.06203), (-46.86, 3.822, 0.03056), (-47.15, 3.766, -0.03782), (-46.62, 3.857, -0.003565), (-47.46, 3.394, -0.09144), (-47.56, 3.418, -0.01414), (-47.27, 3.681, -0.03682), (-46.33, 6.126, 0.05088), (-47.92, 5.686, -0.007306), (-46.44, 3.864, 0.04279), (-47.89, 4.109, 0.04416), (-46.78, 3.816, 0.07306), (-46.6, 3.858, -0.003326), (-47.36, 3.775, -0.03445), (-47.14, 3.762, -0.03223), (-47.69, 3.872, -0.01675), (-47.55, 3.807, -0.0313), (-47.79, 3.976, 0.01123), (-48.16, 4.601, 0.03475), (-48.0, 4.253, 0.06472), (-48.08, 5.131, -0.0018), (-48.1, 4.41, 0.05995), (-48.15, 4.845, 0.009163), (-48.0, 5.425, -0.002866), (-47.79, 5.877, -0.01557), (-47.6, 5.98, -0.01565), (-47.04, 6.002, -0.002164), (-47.36, 6.019, -0.003443), (-46.37, 7.439, 0.008299), (-48.06, 7.254, 0.01577), (-46.35, 6.078, 0.01064), (-47.85, 6.147, -0.01079), (-46.83, 6.025, -0.001347), (-46.62, 6.047, 0.01447), (-47.54, 5.953, 0.004279), (-47.19, 6.007, 0.02457), (-47.72, 6.011, 0.01156), (-47.64, 5.976, 0.01159), (-47.78, 6.066, 0.0002607), (-48.04, 6.611, 0.1353), (-47.93, 6.264, 0.005001), (-48.05, 6.966, 0.1432), (-48.0, 6.423, 0.06186), (-48.05, 6.799, 0.1734), (-48.07, 7.114, 0.0691), (-47.99, 7.391, 0.02046), (-47.85, 7.515, 0.05296), (-47.06, 7.716, -0.03645), (-47.64, 7.614, 0.05633), (-46.33, 7.823, -0.01079), (-47.4, 7.692, 0.01711), (-46.38, 9.282, -0.01048), (-48.06, 9.143, 0.001824), (-46.35, 7.84, -0.02385), (-48.03, 7.798, -0.04912), (-46.85, 7.717, -0.01341), (-46.59, 7.739, -0.008347), (-47.53, 7.746, 0.04415), (-47.23, 7.708, 0.02136), (-47.82, 7.673, -0.006304), (-47.69, 7.696, 0.0187), (-47.93, 7.702, -0.03076), (-48.1, 8.374, -0.03721), (-48.1, 7.956, -0.05408), (-48.09, 8.8, -0.007078), (-48.12, 8.155, -0.04765), (-48.09, 8.592, -0.02396), (-48.09, 8.985, 0.005277), (-47.99, 9.277, -0.01556), (-47.85, 9.408, -0.02968), (-47.07, 9.719, -0.007496), (-47.66, 9.549, -0.02427), (-46.42, 9.761, 0.001364), (-47.43, 9.699, -0.0005272), (-46.37, 10.49, 0.01841), (-48.57, 10.04, -0.02008), (-46.4, 9.74, 0.05842), (-48.81, 9.504, -0.1572), (-47.64, 9.638, 0.0247), (-47.01, 9.792, -0.007532), (-46.71, 9.717, -0.006124), (-47.31, 9.722, 0.02422), (-48.14, 9.46, 0.09677), (-47.92, 9.55, 0.05049), (-48.46, 9.324, 0.1044), (-48.31, 9.376, 0.1264), (-48.71, 9.363, -0.05804), (-48.6, 9.323, 0.03201), (-48.78, 9.426, -0.1293), (-48.81, 9.693, -0.08911), (-48.82, 9.596, -0.1369), (-48.75, 9.792, -0.04611), (-48.67, 9.903, -0.02515), (-47.74, 10.41, 0.01632), (-48.3, 10.29, -0.008665), (-47.02, 10.47, -0.01275), (-48.46, 10.17, -0.017), (-47.36, 10.43, 0.02614), (-48.06, 10.36, 0.003963), (-46.79, 10.5, -0.05622), (-46.47, 11.42, -0.007831), (-48.71, 10.97, 0.01431), (-46.39, 10.44, -0.0605), (-48.6, 10.75, -0.006069), (-47.88, 10.57, -0.001207), (-47.03, 10.43, -0.0051), (-46.71, 10.39, 0.02841), (-47.33, 10.41, 0.001758), (-48.03, 10.57, 0.01215), (-47.95, 10.58, -0.002092), (-48.17, 10.58, 0.03651), (-48.11, 10.56, 0.03288), (-48.32, 10.7, 0.001855), (-48.23, 10.64, 0.01902), (-48.46, 10.74, -0.002056), (-48.78, 10.74, -0.03678), (-48.72, 10.75, -0.02233), (-48.77, 10.73, -0.003154), (-48.73, 10.85, 0.01262), (-47.79, 11.25, 0.0354), (-48.44, 11.15, 0.05647), (-47.06, 11.37, 0.001674), (-48.62, 11.08, 0.0344), (-47.36, 11.33, 0.00858), (-48.16, 11.2, 0.05641), (-46.81, 11.36, -0.0685), (-48.79, 10.73, -0.02861), (-48.74, 10.77, 0.01362), (-47.66, 10.48, -0.01776), (-47.48, 10.41, -0.05018), (-47.79, 10.54, -0.0009361)], [], [(0, 8, 11, 7, 2, 5, 4, 6, 3, 14, 15, 1, 16, 13, 9, 12, 10), (17, 30, 29, 31, 19, 28, 24, 27, 20, 26, 25, 18, 22, 21, 23), (32, 39, 40, 42, 34, 43, 41, 45, 44, 46, 47, 50, 35, 49, 48, 33, 37, 36, 38), (51, 65, 64, 62, 60, 61, 53, 59, 58, 54, 56, 55, 57, 52, 63, 66), (67, 77, 75, 79, 72, 80, 73, 69, 74, 71, 70, 68, 76, 78), (81, 91, 89, 93, 86, 94, 87, 83, 88, 85, 84, 82, 90, 92), (95, 105, 103, 107, 100, 108, 101, 97, 102, 99, 98, 96, 104, 106), (109, 123, 119, 117, 121, 114, 122, 115, 111, 116, 113, 112, 110, 118, 120), (124, 140, 136, 141, 134, 142, 138, 143, 133, 144, 137, 135, 139, 126, 132, 131, 129, 128, 130, 127, 125, 148, 151, 146, 150, 145, 149, 147), (152, 166, 154, 170, 168, 167, 169, 165, 162, 163, 164, 160, 161, 155, 159, 153, 157, 156, 158), (174, 185, 172, 189, 187, 186, 188, 184, 181, 182, 183, 179, 180, 171, 192, 178, 191, 190, 194, 193, 195, 173, 176, 175, 177), (199, 210, 197, 214, 212, 211, 213, 209, 206, 207, 208, 204, 205, 196, 217, 203, 222, 216, 221, 215, 223, 219, 218, 220, 198, 201, 200, 202), (224, 226, 229, 228, 231, 230, 233, 232, 234, 227, 236, 238, 235, 239, 237, 240, 225, 241, 242, 244, 243), (245, 247, 250, 249, 252, 251, 254, 253, 255, 248, 257, 259, 256, 260, 258, 261, 246, 262, 263, 265, 267, 264, 266), (268, 270, 273, 272, 275, 274, 277, 276, 278, 271, 280, 282, 279, 283, 281, 284, 269, 285, 286, 288, 290, 287, 289), (291, 293, 297, 296, 298, 295, 300, 299, 302, 301, 304, 303, 305, 294, 307, 306, 308, 309, 292, 313, 311, 315, 310, 314, 312, 316), (317, 319, 323, 322, 324, 346, 345, 347, 321, 326, 325, 328, 327, 330, 329, 331, 320, 333, 332, 343, 334, 344, 335, 318, 339, 337, 341, 336, 340, 338, 342), (348, 356, 359, 355, 350, 353, 352, 354, 351, 362, 363, 349, 364, 361, 357, 360, 358), (365, 378, 377, 379, 367, 376, 372, 375, 368, 374, 373, 366, 370, 369, 371), (380, 387, 388, 390, 382, 391, 389, 393, 392, 394, 395, 398, 383, 397, 396, 381, 385, 384, 386), (399, 413, 412, 410, 408, 409, 401, 407, 406, 402, 404, 403, 405, 400, 411, 414), (415, 425, 423, 427, 420, 428, 421, 417, 422, 419, 418, 416, 424, 426), (429, 439, 437, 441, 434, 442, 435, 431, 436, 433, 432, 430, 438, 440), (443, 453, 451, 455, 448, 456, 449, 445, 450, 447, 446, 444, 452, 454), (457, 471, 467, 465, 469, 462, 470, 463, 459, 464, 461, 460, 458, 466, 468), (472, 488, 484, 489, 482, 490, 486, 491, 481, 492, 485, 483, 487, 474, 480, 479, 477, 476, 478, 475, 473, 496, 499, 494, 498, 493, 497, 495), (500, 514, 502, 518, 516, 515, 517, 513, 510, 511, 512, 508, 509, 503, 507, 501, 505, 504, 506), (522, 533, 520, 537, 535, 534, 536, 532, 529, 530, 531, 527, 528, 519, 540, 526, 539, 538, 542, 541, 543, 521, 524, 523, 525), (547, 558, 545, 562, 560, 559, 561, 557, 554, 555, 556, 552, 553, 544, 565, 551, 570, 564, 569, 563, 571, 567, 566, 568, 546, 549, 548, 550), (572, 574, 577, 576, 579, 578, 581, 580, 582, 575, 584, 586, 583, 587, 585, 588, 573, 589, 590, 592, 591), (593, 595, 598, 597, 600, 599, 602, 601, 603, 596, 605, 607, 604, 608, 606, 609, 594, 610, 611, 613, 615, 612, 614), (616, 618, 621, 620, 623, 622, 625, 624, 626, 619, 628, 630, 627, 631, 629, 632, 617, 633, 634, 636, 638, 635, 637), (639, 641, 645, 644, 646, 643, 648, 647, 650, 649, 652, 651, 653, 642, 655, 654, 656, 657, 640, 661, 659, 663, 658, 662, 660, 664), (665, 667, 671, 670, 672, 694, 693, 695, 669, 674, 673, 676, 675, 678, 677, 679, 668, 681, 680, 691, 682, 692, 683, 666, 687, 685, 689, 684, 688, 686, 690)])
me_plane_003.use_remesh_preserve_volume = False
me_plane_003.use_remesh_preserve_attributes = False
me_plane_003.use_mirror_vertex_groups = False
me_plane_003.update()
me_plane_002 = bpy.data.meshes.new('Plane.002')
me_plane_002.from_pydata([(-0.8459, -0.9394, -2.648e-09), (0.7534, -0.9587, -1.807e-09), (-0.8224, 0.6745, 1.423e-08), (0.73, 0.6745, 1.423e-08), (-0.04622, 1.294, -1.286e-08), (-0.446, 1.249, -1.09e-08), (0.3536, 1.249, -1.09e-08), (-0.7654, 0.9674, 1.427e-09), (0.1787, 1.274, -1.197e-08), (-0.2711, 1.278, -1.217e-08), (0.6729, 0.9674, 1.427e-09), (-0.1462, 1.289, -1.263e-08), (0.05373, 1.289, -1.263e-08), (0.7147, 0.8209, 7.827e-09), (-0.8071, 0.8209, 7.827e-09), (0.7031, 0.8942, 4.627e-09), (-0.7955, 0.8942, 4.627e-09), (0.599, 1.108, -4.735e-09), (0.5234, 1.179, -7.815e-09), (0.6445, 1.038, -1.654e-09), (-0.6914, 1.108, -4.735e-09), (-0.7369, 1.038, -1.654e-09), (-0.6159, 1.179, -7.815e-09)], [], [(0, 1, 3, 13, 15, 10, 19, 17, 18, 6, 8, 12, 4, 11, 9, 5, 22, 20, 21, 7, 16, 14, 2)])
me_plane_002.use_remesh_preserve_volume = False
me_plane_002.use_remesh_preserve_attributes = False
me_plane_002.use_mirror_vertex_groups = False
me_plane_002.update()
me_plane_001 = bpy.data.meshes.new('Plane.001')
me_plane_001.from_pydata([(-1.134, -1.933, 4.08e-08), (1.134, -1.933, 4.08e-08), (-1.0, 1.678, -2.966e-08), (1.0, 1.678, -2.966e-08), (-1.0, -1.409, 6.158e-08), (1.0, -1.409, 6.158e-08), (1.056, -1.671, 5.119e-08), (-1.056, -1.671, 5.119e-08), (1.026, -1.54, 5.639e-08), (1.093, -1.802, 4.599e-08), (-1.026, -1.54, 5.639e-08), (-1.093, -1.802, 4.599e-08)], [], [(0, 1, 9, 6, 8, 5, 3, 2, 4, 10, 7, 11)])
me_plane_001.use_remesh_preserve_volume = False
me_plane_001.use_remesh_preserve_attributes = False
me_plane_001.use_mirror_vertex_groups = False
me_plane_001.update()
me_plane = bpy.data.meshes.new('Plane')
me_plane.from_pydata([(-1.736, -1.676, 2.957e-08), (1.0, -1.676, 2.957e-08), (-1.736, 1.609, -2.661e-08), (1.077, 1.583, -2.892e-08), (-1.736, 1.933, -4.076e-08), (1.0, 1.933, -4.076e-08), (-1.736, 2.103, -4.823e-08), (0.7369, 2.103, -4.823e-08), (1.415, 1.611, -2.643e-08), (1.185, 1.79, -5.371e-08), (-1.736, 2.214, -5.307e-08), (0.7369, 2.214, -5.307e-08), (1.185, 1.933, -4.076e-08), (0.9531, 2.103, -4.823e-08), (1.6, 1.611, -2.643e-08), (1.37, 1.79, -5.371e-08), (0.8099, 2.214, -5.307e-08), (1.623, 1.462, -3.996e-08), (1.742, 1.5, -3.648e-08), (1.699, 1.472, -3.901e-08), (1.158, 1.61, -2.654e-08), (1.0, 1.535, -2.535e-08)], [], [(0, 1, 21, 3, 2), (2, 3, 5, 4), (4, 5, 7, 6), (5, 3, 20, 8, 9), (6, 7, 11, 10), (5, 9, 15, 12), (9, 8, 14, 15), (7, 5, 12, 13), (11, 7, 13, 16), (14, 8, 17, 19, 18)])
me_plane.use_remesh_preserve_volume = False
me_plane.use_remesh_preserve_attributes = False
me_plane.use_mirror_vertex_groups = False
me_plane.update()

# ---- objects
ob_rock_001_001 = bpy.data.objects.new('Rock_001.001', me_plane_007)
ob_plane_004 = bpy.data.objects.new('Plane.004', me_plane_006)
ob_plane_003 = bpy.data.objects.new('Plane.003', me_plane_005)
ob_rock_001 = bpy.data.objects.new('Rock_001', me_plane_003)
ob_plane_002 = bpy.data.objects.new('Plane.002', me_plane_002)
ob_plane_001 = bpy.data.objects.new('Plane.001', me_plane_001)
ob_plane = bpy.data.objects.new('Plane', me_plane)

# ---- transforms, parenting, visibility, modifiers, constraints
ob_rock_001_001.location = (3.324, 6.957e-05, 2.477)
ob_rock_001_001.rotation_euler = (1.571, -0.0, 0.0)
ob_rock_001_001.scale = (-0.09866, -0.08284, -0.08284)
ob_rock_001_001.lineart.crease_threshold = 0.0
ob_plane_004.location = (3.22, 6.962e-05, 2.117)
ob_plane_004.rotation_euler = (1.571, -0.0, 0.0)
ob_plane_004.scale = (0.5093, 0.691, 0.691)
ob_plane_004.lineart.crease_threshold = 0.0
ob_plane_003.location = (5.201, 6.963e-05, 2.628)
ob_plane_003.rotation_euler = (1.571, -0.0, 0.0)
ob_plane_003.scale = (0.4389, 0.4389, 0.4389)
ob_plane_003.lineart.crease_threshold = 0.0
ob_rock_001.location = (1.677, 6.955e-05, 3.154)
ob_rock_001.rotation_euler = (1.571, -0.0, 0.0)
ob_rock_001.scale = (-0.08284, -0.08284, -0.08284)
ob_rock_001.lineart.crease_threshold = 0.0
ob_plane_002.location = (1.709, 0.02569, 2.503)
ob_plane_002.rotation_euler = (1.571, -0.0, 0.0)
ob_plane_002.scale = (0.4389, 0.4389, 0.4389)
ob_plane_002.lineart.crease_threshold = 0.0
ob_plane_001.location = (3.298, 0.1316, 1.953)
ob_plane_001.rotation_euler = (1.571, -0.0, 0.0)
ob_plane_001.scale = (2.705, 1.0, 1.0)
ob_plane_001.lineart.crease_threshold = 0.0
ob_plane.location = (-0.1716, -2.259e-07, 1.681)
ob_plane.rotation_euler = (1.571, -0.0, 0.0)
ob_plane.scale = (0.5299, 1.0, 1.0)
ob_plane.lineart.crease_threshold = 0.0

# ---- collection membership
col_collection_1.objects.link(ob_rock_001_001)
col_collection_1.objects.link(ob_plane_004)
col_collection_1.objects.link(ob_plane_003)
col_collection_1.objects.link(ob_rock_001)
col_collection_1.objects.link(ob_plane_002)
col_collection_1.objects.link(ob_plane_001)
col_collection_1.objects.link(ob_plane)

# ---- scene / render settings (as saved in the file)
scene.frame_start = 1; scene.frame_end = 250; scene.frame_set(1)
scene.render.engine = 'BLENDER_EEVEE_NEXT'
scene.render.resolution_percentage = 50
scene.render.dither_intensity = 0.0
scene.cycles.use_denoising = False
scene.cycles.samples = 128
scene.cycles.sampling_pattern = 'TABULATED_SOBOL'
scene.cycles.use_adaptive_sampling = False
scene.cycles.use_light_tree = False
scene.cycles.blur_glossy = 0.0
scene.cycles.sample_clamp_indirect = 0.0
scene.view_settings.view_transform = 'Standard'
bpy.context.view_layer.update()

# ---- added for rendering (the .blend has no active camera and no usable light): camera, sun
cam_auto = bpy.data.cameras.new('AutoCamera')
cam_auto.lens = 50.0
cam_auto.sensor_width = 36.0
cam_auto.clip_end = 1000.0
ob_auto_camera = bpy.data.objects.new('AutoCamera', cam_auto)
scene.collection.objects.link(ob_auto_camera)
ob_auto_camera.location = (10.4188, -9.27964, 8.17584)
ob_auto_camera.rotation_euler = (1.09748, -7.21219e-08, 0.694738)
scene.camera = ob_auto_camera
light_auto_sun = bpy.data.lights.new('AutoSun', 'SUN')
light_auto_sun.energy = 3.0
light_auto_sun.angle = 0.0523599
ob_auto_sun = bpy.data.objects.new('AutoSun', light_auto_sun)
scene.collection.objects.link(ob_auto_sun)
ob_auto_sun.rotation_euler = (0.872665, 0.174533, 0.523599)
bpy.context.view_layer.update()
